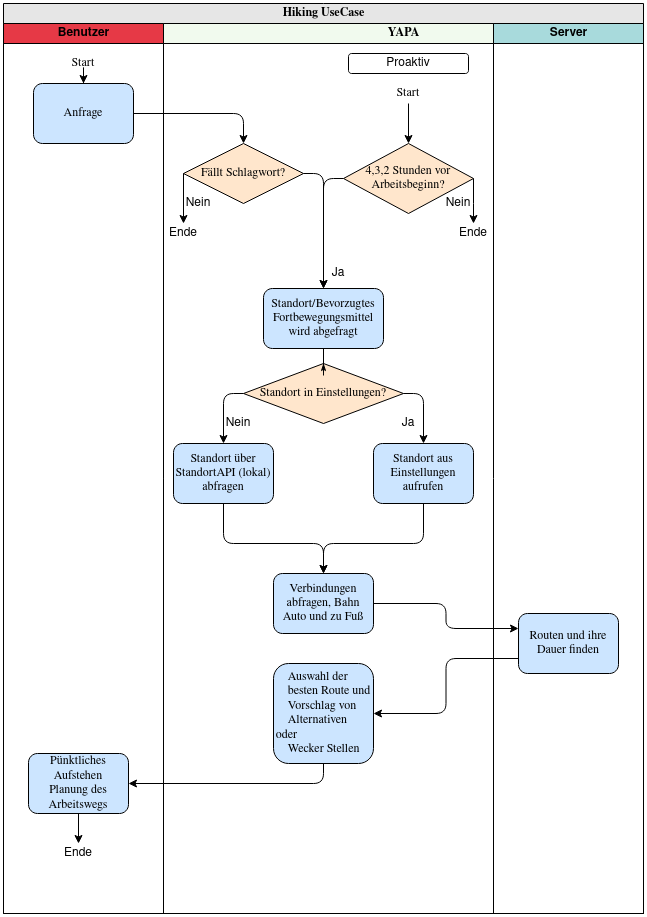

The diagram above was exported from draw.io. Its source (the exported page's mxGraphModel, read from the mxfile embedded in the PNG):
<mxGraphModel dx="1422" dy="922" grid="1" gridSize="10" guides="1" tooltips="1" connect="1" arrows="1" fold="1" page="1" pageScale="1" pageWidth="1100" pageHeight="850" background="#ffffff" math="0" shadow="0">
  <root>
    <mxCell id="0" />
    <mxCell id="1" parent="0" />
    <mxCell id="77e6c97f196da883-1" value="&lt;font style=&quot;font-size: 12px&quot;&gt;Hiking UseCase&lt;/font&gt;" style="swimlane;html=1;childLayout=stackLayout;startSize=20;rounded=0;shadow=0;labelBackgroundColor=none;strokeWidth=1;fontFamily=Verdana;fontSize=8;align=center;fillColor=#E6E6E6;" parent="1" vertex="1">
      <mxGeometry x="70" y="40" width="640" height="910" as="geometry" />
    </mxCell>
    <mxCell id="77e6c97f196da883-2" value="Benutzer" style="swimlane;html=1;startSize=20;fillColor=#E63946;" parent="77e6c97f196da883-1" vertex="1">
      <mxGeometry y="20" width="160" height="890" as="geometry" />
    </mxCell>
    <mxCell id="WI2osCLeApIbeh_laeL9-13" style="edgeStyle=orthogonalEdgeStyle;rounded=1;orthogonalLoop=1;jettySize=auto;html=1;fontSize=12;" parent="77e6c97f196da883-2" source="ustGzSRpLZlBGzbSC_7N-3" target="WI2osCLeApIbeh_laeL9-12" edge="1">
      <mxGeometry relative="1" as="geometry" />
    </mxCell>
    <mxCell id="ustGzSRpLZlBGzbSC_7N-3" value="&lt;font face=&quot;Verdana&quot;&gt;Start&lt;/font&gt;" style="text;html=1;strokeColor=none;fillColor=none;align=center;verticalAlign=middle;whiteSpace=wrap;rounded=0;" parent="77e6c97f196da883-2" vertex="1">
      <mxGeometry x="60" y="30" width="40" height="20" as="geometry" />
    </mxCell>
    <mxCell id="WI2osCLeApIbeh_laeL9-11" style="edgeStyle=orthogonalEdgeStyle;rounded=0;orthogonalLoop=1;jettySize=auto;html=1;exitX=0.5;exitY=1;exitDx=0;exitDy=0;fontSize=12;" parent="77e6c97f196da883-2" source="WI2osCLeApIbeh_laeL9-8" target="WI2osCLeApIbeh_laeL9-10" edge="1">
      <mxGeometry relative="1" as="geometry" />
    </mxCell>
    <mxCell id="WI2osCLeApIbeh_laeL9-8" value="&lt;font style=&quot;font-size: 12px&quot;&gt;Pünktliches Aufstehen&lt;br&gt;Planung des Arbeitswegs&lt;br&gt;&lt;/font&gt;" style="rounded=1;whiteSpace=wrap;html=1;shadow=0;labelBackgroundColor=none;strokeWidth=1;fontFamily=Verdana;fontSize=8;align=center;fillColor=#CCE5FF;" parent="77e6c97f196da883-2" vertex="1">
      <mxGeometry x="25" y="730" width="100" height="60" as="geometry" />
    </mxCell>
    <mxCell id="WI2osCLeApIbeh_laeL9-10" value="Ende" style="text;html=1;strokeColor=none;fillColor=none;align=center;verticalAlign=middle;whiteSpace=wrap;rounded=0;" parent="77e6c97f196da883-2" vertex="1">
      <mxGeometry x="55" y="820" width="40" height="20" as="geometry" />
    </mxCell>
    <mxCell id="WI2osCLeApIbeh_laeL9-12" value="&lt;font style=&quot;font-size: 12px&quot;&gt;Anfrage&lt;/font&gt;" style="rounded=1;whiteSpace=wrap;html=1;shadow=0;labelBackgroundColor=none;strokeWidth=1;fontFamily=Verdana;fontSize=8;align=center;fillColor=#CCE5FF;" parent="77e6c97f196da883-2" vertex="1">
      <mxGeometry x="30" y="60" width="100" height="60" as="geometry" />
    </mxCell>
    <mxCell id="WI2osCLeApIbeh_laeL9-9" style="edgeStyle=orthogonalEdgeStyle;rounded=1;orthogonalLoop=1;jettySize=auto;html=1;exitX=0.5;exitY=1;exitDx=0;exitDy=0;entryX=1;entryY=0.5;entryDx=0;entryDy=0;fontSize=12;" parent="77e6c97f196da883-1" source="WI2osCLeApIbeh_laeL9-6" target="WI2osCLeApIbeh_laeL9-8" edge="1">
      <mxGeometry relative="1" as="geometry" />
    </mxCell>
    <mxCell id="77e6c97f196da883-3" value="&lt;font face=&quot;Verdana&quot;&gt;YAPA&lt;/font&gt;" style="swimlane;html=1;startSize=20;fillColor=#F1FAEE;" parent="77e6c97f196da883-1" vertex="1">
      <mxGeometry x="160" y="20" width="480" height="890" as="geometry" />
    </mxCell>
    <mxCell id="77e6c97f196da883-11" value="&lt;font style=&quot;font-size: 12px&quot;&gt;Standort/Bevorzugtes Fortbewegungsmittel wird abgefragt&lt;/font&gt;" style="rounded=1;whiteSpace=wrap;html=1;shadow=0;labelBackgroundColor=none;strokeWidth=1;fontFamily=Verdana;fontSize=8;align=center;fillColor=#CCE5FF;" parent="77e6c97f196da883-3" vertex="1">
      <mxGeometry x="100" y="265" width="120" height="60" as="geometry" />
    </mxCell>
    <mxCell id="ustGzSRpLZlBGzbSC_7N-23" style="edgeStyle=orthogonalEdgeStyle;rounded=1;orthogonalLoop=1;jettySize=auto;html=1;exitX=0;exitY=0.5;exitDx=0;exitDy=0;" parent="77e6c97f196da883-3" source="77e6c97f196da883-13" target="ustGzSRpLZlBGzbSC_7N-6" edge="1">
      <mxGeometry relative="1" as="geometry" />
    </mxCell>
    <mxCell id="ustGzSRpLZlBGzbSC_7N-24" style="edgeStyle=orthogonalEdgeStyle;rounded=1;orthogonalLoop=1;jettySize=auto;html=1;exitX=1;exitY=0.5;exitDx=0;exitDy=0;" parent="77e6c97f196da883-3" source="77e6c97f196da883-13" target="ustGzSRpLZlBGzbSC_7N-7" edge="1">
      <mxGeometry relative="1" as="geometry" />
    </mxCell>
    <mxCell id="77e6c97f196da883-13" value="Standort in Einstellungen?" style="rhombus;whiteSpace=wrap;html=1;rounded=0;shadow=0;labelBackgroundColor=none;strokeWidth=1;fontFamily=Verdana;fontSize=12;align=center;fillColor=#FFE6CC;" parent="77e6c97f196da883-3" vertex="1">
      <mxGeometry x="80" y="340" width="160" height="60" as="geometry" />
    </mxCell>
    <mxCell id="77e6c97f196da883-27" style="edgeStyle=orthogonalEdgeStyle;rounded=1;html=1;labelBackgroundColor=none;startArrow=none;startFill=0;startSize=5;endArrow=classicThin;endFill=1;endSize=5;jettySize=auto;orthogonalLoop=1;strokeWidth=1;fontFamily=Verdana;fontSize=8;entryX=0.5;entryY=0;entryDx=0;entryDy=0;" parent="77e6c97f196da883-3" source="77e6c97f196da883-11" target="77e6c97f196da883-13" edge="1">
      <mxGeometry relative="1" as="geometry">
        <Array as="points">
          <mxPoint x="160" y="355" />
          <mxPoint x="160" y="380" />
        </Array>
        <mxPoint x="-90" y="355" as="targetPoint" />
      </mxGeometry>
    </mxCell>
    <mxCell id="WI2osCLeApIbeh_laeL9-2" style="edgeStyle=orthogonalEdgeStyle;rounded=1;orthogonalLoop=1;jettySize=auto;html=1;fontSize=12;" parent="77e6c97f196da883-3" target="WI2osCLeApIbeh_laeL9-1" edge="1">
      <mxGeometry relative="1" as="geometry">
        <Array as="points">
          <mxPoint x="60" y="520" />
          <mxPoint x="160" y="520" />
        </Array>
        <mxPoint x="60" y="440" as="sourcePoint" />
      </mxGeometry>
    </mxCell>
    <mxCell id="ustGzSRpLZlBGzbSC_7N-6" value="&lt;font style=&quot;font-size: 12px&quot;&gt;Standort über StandortAPI (lokal) abfragen&lt;/font&gt;" style="rounded=1;whiteSpace=wrap;html=1;shadow=0;labelBackgroundColor=none;strokeWidth=1;fontFamily=Verdana;fontSize=8;align=center;fillColor=#CCE5FF;" parent="77e6c97f196da883-3" vertex="1">
      <mxGeometry x="10" y="420" width="100" height="60" as="geometry" />
    </mxCell>
    <mxCell id="ustGzSRpLZlBGzbSC_7N-7" value="&lt;font style=&quot;font-size: 12px&quot;&gt;Standort aus Einstellungen aufrufen&lt;/font&gt;" style="rounded=1;whiteSpace=wrap;html=1;shadow=0;labelBackgroundColor=none;strokeWidth=1;fontFamily=Verdana;fontSize=8;align=center;fillColor=#CCE5FF;" parent="77e6c97f196da883-3" vertex="1">
      <mxGeometry x="210" y="420" width="100" height="60" as="geometry" />
    </mxCell>
    <mxCell id="WI2osCLeApIbeh_laeL9-1" value="&lt;font style=&quot;font-size: 12px&quot;&gt;Verbindungen abfragen, Bahn Auto und zu Fuß&lt;br&gt;&lt;/font&gt;" style="rounded=1;whiteSpace=wrap;html=1;shadow=0;labelBackgroundColor=none;strokeWidth=1;fontFamily=Verdana;fontSize=8;align=center;fillColor=#CCE5FF;" parent="77e6c97f196da883-3" vertex="1">
      <mxGeometry x="110" y="550" width="100" height="60" as="geometry" />
    </mxCell>
    <mxCell id="WI2osCLeApIbeh_laeL9-3" style="edgeStyle=orthogonalEdgeStyle;rounded=1;orthogonalLoop=1;jettySize=auto;html=1;fontSize=12;" parent="77e6c97f196da883-3" target="WI2osCLeApIbeh_laeL9-1" edge="1">
      <mxGeometry relative="1" as="geometry">
        <mxPoint x="160" y="550" as="targetPoint" />
        <Array as="points">
          <mxPoint x="260" y="520" />
          <mxPoint x="160" y="520" />
        </Array>
        <mxPoint x="260" y="480" as="sourcePoint" />
      </mxGeometry>
    </mxCell>
    <mxCell id="WI2osCLeApIbeh_laeL9-6" value="&lt;div align=&quot;left&quot;&gt;&lt;font style=&quot;font-size: 12px&quot;&gt;&amp;nbsp;&amp;nbsp;&amp;nbsp; Auswahl der&amp;nbsp; &lt;br&gt;&lt;/font&gt;&lt;/div&gt;&lt;div align=&quot;left&quot;&gt;&lt;font style=&quot;font-size: 12px&quot;&gt;&amp;nbsp;&amp;nbsp;&amp;nbsp; besten Route und &lt;br&gt;&lt;/font&gt;&lt;/div&gt;&lt;div align=&quot;left&quot;&gt;&lt;font style=&quot;font-size: 12px&quot;&gt;&amp;nbsp;&amp;nbsp;&amp;nbsp; Vorschlag von&amp;nbsp; &lt;br&gt;&lt;/font&gt;&lt;/div&gt;&lt;div align=&quot;left&quot;&gt;&lt;font style=&quot;font-size: 12px&quot;&gt;&amp;nbsp;&amp;nbsp;&amp;nbsp; Alternativen&lt;/font&gt;&lt;br&gt;&lt;/div&gt;&lt;div align=&quot;left&quot;&gt;&lt;font style=&quot;font-size: 12px&quot;&gt;oder&lt;/font&gt;&lt;br&gt;&lt;/div&gt;&lt;div align=&quot;left&quot;&gt;&lt;font style=&quot;font-size: 12px&quot;&gt;&amp;nbsp;&amp;nbsp;&amp;nbsp; Wecker Stellen&lt;/font&gt;&lt;br&gt;&lt;/div&gt;" style="rounded=1;whiteSpace=wrap;html=1;shadow=0;labelBackgroundColor=none;strokeWidth=1;fontFamily=Verdana;fontSize=8;align=center;fillColor=#CCE5FF;" parent="77e6c97f196da883-3" vertex="1">
      <mxGeometry x="110" y="640" width="100" height="100" as="geometry" />
    </mxCell>
    <mxCell id="WI2osCLeApIbeh_laeL9-30" style="edgeStyle=orthogonalEdgeStyle;rounded=1;orthogonalLoop=1;jettySize=auto;html=1;exitX=1;exitY=0.5;exitDx=0;exitDy=0;entryX=0.5;entryY=0;entryDx=0;entryDy=0;fontSize=12;" parent="77e6c97f196da883-3" source="WI2osCLeApIbeh_laeL9-14" target="77e6c97f196da883-11" edge="1">
      <mxGeometry relative="1" as="geometry" />
    </mxCell>
    <mxCell id="WI2osCLeApIbeh_laeL9-32" style="edgeStyle=orthogonalEdgeStyle;rounded=1;orthogonalLoop=1;jettySize=auto;html=1;exitX=0;exitY=0.5;exitDx=0;exitDy=0;entryX=0.5;entryY=0;entryDx=0;entryDy=0;fontSize=12;" parent="77e6c97f196da883-3" source="WI2osCLeApIbeh_laeL9-14" target="WI2osCLeApIbeh_laeL9-20" edge="1">
      <mxGeometry relative="1" as="geometry">
        <Array as="points">
          <mxPoint x="20" y="200" />
        </Array>
      </mxGeometry>
    </mxCell>
    <mxCell id="WI2osCLeApIbeh_laeL9-14" value="Fällt Schlagwort?" style="rhombus;whiteSpace=wrap;html=1;rounded=0;shadow=0;labelBackgroundColor=none;strokeWidth=1;fontFamily=Verdana;fontSize=12;align=center;fillColor=#FFE6CC;" parent="77e6c97f196da883-3" vertex="1">
      <mxGeometry x="20" y="120" width="120" height="60" as="geometry" />
    </mxCell>
    <mxCell id="WI2osCLeApIbeh_laeL9-26" style="edgeStyle=orthogonalEdgeStyle;rounded=1;orthogonalLoop=1;jettySize=auto;html=1;exitX=0.5;exitY=1;exitDx=0;exitDy=0;fontSize=12;" parent="77e6c97f196da883-3" source="WI2osCLeApIbeh_laeL9-22" target="WI2osCLeApIbeh_laeL9-24" edge="1">
      <mxGeometry relative="1" as="geometry" />
    </mxCell>
    <mxCell id="WI2osCLeApIbeh_laeL9-22" value="&lt;font face=&quot;Verdana&quot;&gt;Start&lt;/font&gt;" style="text;html=1;strokeColor=none;fillColor=none;align=center;verticalAlign=middle;whiteSpace=wrap;rounded=0;" parent="77e6c97f196da883-3" vertex="1">
      <mxGeometry x="225" y="60" width="40" height="20" as="geometry" />
    </mxCell>
    <mxCell id="WI2osCLeApIbeh_laeL9-31" style="edgeStyle=orthogonalEdgeStyle;rounded=1;orthogonalLoop=1;jettySize=auto;html=1;exitX=0;exitY=0.5;exitDx=0;exitDy=0;entryX=0.5;entryY=0;entryDx=0;entryDy=0;fontSize=12;" parent="77e6c97f196da883-3" source="WI2osCLeApIbeh_laeL9-24" target="77e6c97f196da883-11" edge="1">
      <mxGeometry relative="1" as="geometry" />
    </mxCell>
    <mxCell id="yRaJT5LetJxE1S7izFUM-3" style="edgeStyle=orthogonalEdgeStyle;rounded=0;orthogonalLoop=1;jettySize=auto;html=1;exitX=1;exitY=0.5;exitDx=0;exitDy=0;" edge="1" parent="77e6c97f196da883-3" source="WI2osCLeApIbeh_laeL9-24" target="WI2osCLeApIbeh_laeL9-33">
      <mxGeometry relative="1" as="geometry">
        <Array as="points">
          <mxPoint x="310" y="180" />
          <mxPoint x="310" y="180" />
        </Array>
      </mxGeometry>
    </mxCell>
    <mxCell id="WI2osCLeApIbeh_laeL9-24" value="4,3,2 Stunden vor Arbeitsbeginn?" style="rhombus;whiteSpace=wrap;html=1;rounded=0;shadow=0;labelBackgroundColor=none;strokeWidth=1;fontFamily=Verdana;fontSize=12;align=center;fillColor=#FFE6CC;" parent="77e6c97f196da883-3" vertex="1">
      <mxGeometry x="180" y="120" width="130" height="70" as="geometry" />
    </mxCell>
    <mxCell id="WI2osCLeApIbeh_laeL9-20" value="Ende" style="text;html=1;strokeColor=none;fillColor=none;align=center;verticalAlign=middle;whiteSpace=wrap;rounded=0;fontSize=12;" parent="77e6c97f196da883-3" vertex="1">
      <mxGeometry y="200" width="40" height="20" as="geometry" />
    </mxCell>
    <mxCell id="WI2osCLeApIbeh_laeL9-33" value="Ende" style="text;html=1;strokeColor=none;fillColor=none;align=center;verticalAlign=middle;whiteSpace=wrap;rounded=0;fontSize=12;" parent="77e6c97f196da883-3" vertex="1">
      <mxGeometry x="290" y="200" width="40" height="20" as="geometry" />
    </mxCell>
    <mxCell id="WI2osCLeApIbeh_laeL9-35" value="&lt;div&gt;Nein&lt;/div&gt;" style="text;html=1;strokeColor=none;fillColor=none;align=center;verticalAlign=middle;whiteSpace=wrap;rounded=0;fontSize=12;" parent="77e6c97f196da883-3" vertex="1">
      <mxGeometry x="20" y="170" width="30" height="20" as="geometry" />
    </mxCell>
    <mxCell id="WI2osCLeApIbeh_laeL9-37" value="&lt;div&gt;Nein&lt;/div&gt;" style="text;html=1;strokeColor=none;fillColor=none;align=center;verticalAlign=middle;whiteSpace=wrap;rounded=0;fontSize=12;" parent="77e6c97f196da883-3" vertex="1">
      <mxGeometry x="60" y="390" width="30" height="20" as="geometry" />
    </mxCell>
    <mxCell id="WI2osCLeApIbeh_laeL9-38" value="Ja" style="text;html=1;strokeColor=none;fillColor=none;align=center;verticalAlign=middle;whiteSpace=wrap;rounded=0;fontSize=12;" parent="77e6c97f196da883-3" vertex="1">
      <mxGeometry x="160" y="240" width="30" height="20" as="geometry" />
    </mxCell>
    <mxCell id="WI2osCLeApIbeh_laeL9-39" value="Ja" style="text;html=1;strokeColor=none;fillColor=none;align=center;verticalAlign=middle;whiteSpace=wrap;rounded=0;fontSize=12;" parent="77e6c97f196da883-3" vertex="1">
      <mxGeometry x="230" y="390" width="30" height="20" as="geometry" />
    </mxCell>
    <mxCell id="WI2osCLeApIbeh_laeL9-40" value="Proaktiv" style="rounded=1;whiteSpace=wrap;html=1;fontSize=12;" parent="77e6c97f196da883-3" vertex="1">
      <mxGeometry x="185" y="30" width="120" height="20" as="geometry" />
    </mxCell>
    <mxCell id="77e6c97f196da883-4" value="Server" style="swimlane;html=1;startSize=20;fillColor=#A8DADC;" parent="77e6c97f196da883-3" vertex="1">
      <mxGeometry x="330" width="150" height="890" as="geometry" />
    </mxCell>
    <mxCell id="WI2osCLeApIbeh_laeL9-4" value="&lt;font style=&quot;font-size: 12px&quot;&gt;Routen und ihre Dauer finden&lt;font style=&quot;font-size: 12px&quot;&gt;&lt;br&gt;&lt;/font&gt;&lt;/font&gt;" style="rounded=1;whiteSpace=wrap;html=1;shadow=0;labelBackgroundColor=none;strokeWidth=1;fontFamily=Verdana;fontSize=8;align=center;fillColor=#CCE5FF;" parent="77e6c97f196da883-4" vertex="1">
      <mxGeometry x="25" y="590" width="100" height="60" as="geometry" />
    </mxCell>
    <mxCell id="WI2osCLeApIbeh_laeL9-5" style="edgeStyle=orthogonalEdgeStyle;rounded=1;orthogonalLoop=1;jettySize=auto;html=1;entryX=0;entryY=0.25;entryDx=0;entryDy=0;fontSize=12;" parent="77e6c97f196da883-3" source="WI2osCLeApIbeh_laeL9-1" target="WI2osCLeApIbeh_laeL9-4" edge="1">
      <mxGeometry relative="1" as="geometry" />
    </mxCell>
    <mxCell id="WI2osCLeApIbeh_laeL9-7" style="edgeStyle=orthogonalEdgeStyle;rounded=1;orthogonalLoop=1;jettySize=auto;html=1;exitX=0;exitY=0.75;exitDx=0;exitDy=0;fontSize=12;" parent="77e6c97f196da883-3" source="WI2osCLeApIbeh_laeL9-4" target="WI2osCLeApIbeh_laeL9-6" edge="1">
      <mxGeometry relative="1" as="geometry" />
    </mxCell>
    <mxCell id="yRaJT5LetJxE1S7izFUM-4" value="&lt;div&gt;Nein&lt;/div&gt;" style="text;html=1;strokeColor=none;fillColor=none;align=center;verticalAlign=middle;whiteSpace=wrap;rounded=0;fontSize=12;" vertex="1" parent="77e6c97f196da883-3">
      <mxGeometry x="280" y="170" width="30" height="20" as="geometry" />
    </mxCell>
    <mxCell id="WI2osCLeApIbeh_laeL9-18" style="edgeStyle=orthogonalEdgeStyle;rounded=1;orthogonalLoop=1;jettySize=auto;html=1;exitX=1;exitY=0.5;exitDx=0;exitDy=0;entryX=0.5;entryY=0;entryDx=0;entryDy=0;fontSize=12;" parent="77e6c97f196da883-1" source="WI2osCLeApIbeh_laeL9-12" target="WI2osCLeApIbeh_laeL9-14" edge="1">
      <mxGeometry relative="1" as="geometry" />
    </mxCell>
  </root>
</mxGraphModel>